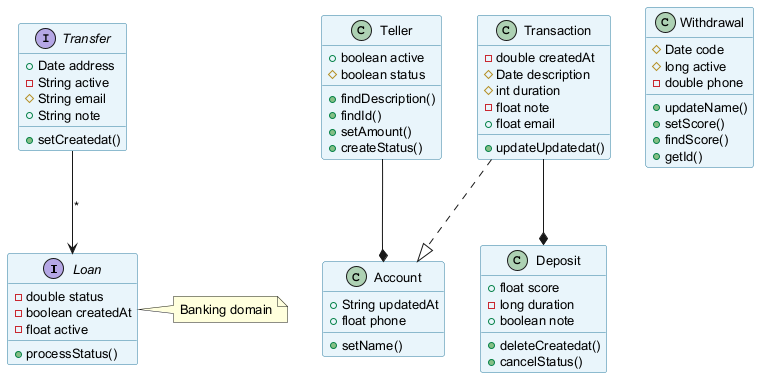

The diagram above was rendered by PlantUML. Its source (embedded in the PNG):
@startuml
skinparam backgroundColor #FFFFFF
skinparam classBackgroundColor #E8F4FA
skinparam classBorderColor #2C7DA0
skinparam defaultFontSize 13
interface Loan {
  -double status
  -boolean createdAt
  -float active
  +processStatus()
}
class Account {
  +String updatedAt
  +float phone
  +setName()
}
class Withdrawal {
  #Date code
  #long active
  -double phone
  +updateName()
  +setScore()
  +findScore()
  +getId()
}
interface Transfer {
  +Date address
  -String active
  #String email
  +String note
  +setCreatedat()
}
class Deposit {
  +float score
  -long duration
  +boolean note
  +deleteCreatedat()
  +cancelStatus()
}
class Teller {
  +boolean active
  #boolean status
  +findDescription()
  +findId()
  +setAmount()
  +createStatus()
}
class Transaction {
  -double createdAt
  #Date description
  #int duration
  -float note
  +float email
  +updateUpdatedat()
}
Teller --* Account
Transaction ..|> Account
Transaction --* Deposit
Transfer --> Loan : "*"
note right of Loan : Banking domain
@enduml